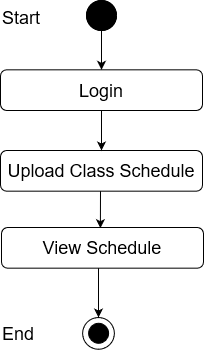

The diagram above was exported from draw.io. Its source (the exported page's mxGraphModel, read from the mxfile embedded in the PNG):
<mxGraphModel dx="868" dy="440" grid="1" gridSize="10" guides="1" tooltips="1" connect="1" arrows="1" fold="1" page="1" pageScale="1" pageWidth="850" pageHeight="1100" math="0" shadow="0">
  <root>
    <mxCell id="0" />
    <mxCell id="1" parent="0" />
    <mxCell id="sV8FAGOGwMWc5fB0BNt6-1" value="" style="edgeStyle=orthogonalEdgeStyle;rounded=0;orthogonalLoop=1;jettySize=auto;html=1;entryX=0.5;entryY=0;entryDx=0;entryDy=0;" edge="1" parent="1" source="sV8FAGOGwMWc5fB0BNt6-2" target="sV8FAGOGwMWc5fB0BNt6-5">
      <mxGeometry relative="1" as="geometry">
        <mxPoint x="411" y="128" as="targetPoint" />
      </mxGeometry>
    </mxCell>
    <mxCell id="sV8FAGOGwMWc5fB0BNt6-2" value="" style="ellipse;whiteSpace=wrap;html=1;aspect=fixed;fillColor=#000000;" vertex="1" parent="1">
      <mxGeometry x="396" y="70" width="30" height="30" as="geometry" />
    </mxCell>
    <mxCell id="sV8FAGOGwMWc5fB0BNt6-3" value="Success" style="text;html=1;strokeColor=none;fillColor=none;align=center;verticalAlign=middle;whiteSpace=wrap;rounded=0;" vertex="1" parent="1">
      <mxGeometry x="431" y="170" as="geometry" />
    </mxCell>
    <mxCell id="sV8FAGOGwMWc5fB0BNt6-4" value="&lt;font style=&quot;font-size: 18px&quot;&gt;Upload Class Schedule&lt;br&gt;&lt;/font&gt;" style="rounded=1;whiteSpace=wrap;html=1;fillColor=#FFFFFF;" vertex="1" parent="1">
      <mxGeometry x="310" y="220" width="202" height="40.67" as="geometry" />
    </mxCell>
    <mxCell id="sV8FAGOGwMWc5fB0BNt6-5" value="&lt;font style=&quot;font-size: 18px&quot;&gt;Login&lt;br&gt;&lt;/font&gt;" style="rounded=1;whiteSpace=wrap;html=1;fillColor=#FFFFFF;" vertex="1" parent="1">
      <mxGeometry x="310" y="139.33000000000004" width="202" height="40.67" as="geometry" />
    </mxCell>
    <mxCell id="sV8FAGOGwMWc5fB0BNt6-6" value="" style="endArrow=classic;html=1;exitX=0.5;exitY=1;exitDx=0;exitDy=0;entryX=0.5;entryY=0;entryDx=0;entryDy=0;" edge="1" parent="1" source="sV8FAGOGwMWc5fB0BNt6-5" target="sV8FAGOGwMWc5fB0BNt6-4">
      <mxGeometry width="50" height="50" relative="1" as="geometry">
        <mxPoint x="391" y="260" as="sourcePoint" />
        <mxPoint x="441" y="210" as="targetPoint" />
      </mxGeometry>
    </mxCell>
    <mxCell id="sV8FAGOGwMWc5fB0BNt6-9" value="" style="endArrow=classic;html=1;entryX=0.5;entryY=0;entryDx=0;entryDy=0;" edge="1" parent="1">
      <mxGeometry width="50" height="50" relative="1" as="geometry">
        <mxPoint x="410" y="260.6700000000001" as="sourcePoint" />
        <mxPoint x="409.8900000000002" y="297.6700000000001" as="targetPoint" />
      </mxGeometry>
    </mxCell>
    <mxCell id="sV8FAGOGwMWc5fB0BNt6-10" value="" style="ellipse;whiteSpace=wrap;html=1;aspect=fixed;fillColor=#000000;" vertex="1" parent="1">
      <mxGeometry x="396" y="70" width="30" height="30" as="geometry" />
    </mxCell>
    <mxCell id="sV8FAGOGwMWc5fB0BNt6-11" value="&lt;font style=&quot;font-size: 18px&quot;&gt;Start&lt;/font&gt;" style="text;whiteSpace=wrap;html=1;" vertex="1" parent="1">
      <mxGeometry x="310" y="70" width="130" height="30" as="geometry" />
    </mxCell>
    <mxCell id="sV8FAGOGwMWc5fB0BNt6-28" value="&lt;font style=&quot;font-size: 18px&quot;&gt;View Schedule&lt;br&gt;&lt;/font&gt;" style="rounded=1;whiteSpace=wrap;html=1;fillColor=#FFFFFF;" vertex="1" parent="1">
      <mxGeometry x="311" y="297.0000000000001" width="202" height="40.67" as="geometry" />
    </mxCell>
    <mxCell id="sV8FAGOGwMWc5fB0BNt6-29" value="" style="ellipse;whiteSpace=wrap;html=1;aspect=fixed;fillColor=#FFFFFF;" vertex="1" parent="1">
      <mxGeometry x="392.11" y="387.0000000000001" width="31.78" height="31.78" as="geometry" />
    </mxCell>
    <mxCell id="sV8FAGOGwMWc5fB0BNt6-30" value="" style="ellipse;whiteSpace=wrap;html=1;aspect=fixed;fillColor=#000000;" vertex="1" parent="1">
      <mxGeometry x="398.11" y="392.7800000000001" width="20" height="20" as="geometry" />
    </mxCell>
    <mxCell id="sV8FAGOGwMWc5fB0BNt6-31" value="" style="endArrow=classic;html=1;entryX=0.5;entryY=0;entryDx=0;entryDy=0;exitX=0.5;exitY=1;exitDx=0;exitDy=0;" edge="1" parent="1">
      <mxGeometry width="50" height="50" relative="1" as="geometry">
        <mxPoint x="408" y="337.6700000000002" as="sourcePoint" />
        <mxPoint x="408.0000000000002" y="387.0000000000001" as="targetPoint" />
      </mxGeometry>
    </mxCell>
    <mxCell id="sV8FAGOGwMWc5fB0BNt6-32" value="&lt;font style=&quot;font-size: 18px&quot;&gt;End&lt;/font&gt;" style="text;whiteSpace=wrap;html=1;" vertex="1" parent="1">
      <mxGeometry x="310" y="385.7800000000001" width="130" height="30" as="geometry" />
    </mxCell>
  </root>
</mxGraphModel>